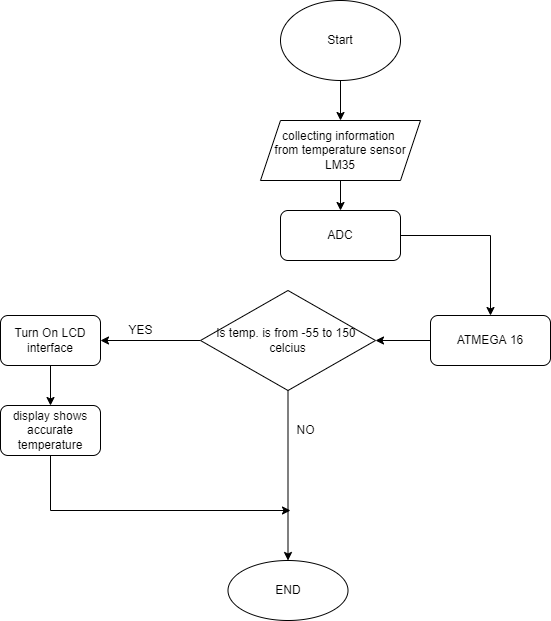

The diagram above was exported from draw.io. Its source (the exported page's mxGraphModel, read from the mxfile embedded in the PNG):
<mxGraphModel dx="1038" dy="481" grid="1" gridSize="10" guides="1" tooltips="1" connect="1" arrows="1" fold="1" page="1" pageScale="1" pageWidth="827" pageHeight="1169" math="0" shadow="0">
  <root>
    <mxCell id="WIyWlLk6GJQsqaUBKTNV-0" />
    <mxCell id="WIyWlLk6GJQsqaUBKTNV-1" parent="WIyWlLk6GJQsqaUBKTNV-0" />
    <mxCell id="yc9ozWb2P-2EV9S4WDb2-3" style="edgeStyle=orthogonalEdgeStyle;rounded=0;orthogonalLoop=1;jettySize=auto;html=1;entryX=0.5;entryY=0;entryDx=0;entryDy=0;" edge="1" parent="WIyWlLk6GJQsqaUBKTNV-1" source="yc9ozWb2P-2EV9S4WDb2-0" target="yc9ozWb2P-2EV9S4WDb2-1">
      <mxGeometry relative="1" as="geometry" />
    </mxCell>
    <mxCell id="yc9ozWb2P-2EV9S4WDb2-0" value="Start" style="ellipse;whiteSpace=wrap;html=1;" vertex="1" parent="WIyWlLk6GJQsqaUBKTNV-1">
      <mxGeometry x="500" y="100" width="120" height="80" as="geometry" />
    </mxCell>
    <mxCell id="yc9ozWb2P-2EV9S4WDb2-7" style="edgeStyle=orthogonalEdgeStyle;rounded=0;orthogonalLoop=1;jettySize=auto;html=1;" edge="1" parent="WIyWlLk6GJQsqaUBKTNV-1" source="yc9ozWb2P-2EV9S4WDb2-1" target="yc9ozWb2P-2EV9S4WDb2-5">
      <mxGeometry relative="1" as="geometry" />
    </mxCell>
    <mxCell id="yc9ozWb2P-2EV9S4WDb2-1" value="collecting information &lt;br&gt;from temperature sensor&lt;br&gt;LM35" style="shape=parallelogram;perimeter=parallelogramPerimeter;whiteSpace=wrap;html=1;fixedSize=1;" vertex="1" parent="WIyWlLk6GJQsqaUBKTNV-1">
      <mxGeometry x="480" y="220" width="160" height="60" as="geometry" />
    </mxCell>
    <mxCell id="yc9ozWb2P-2EV9S4WDb2-11" style="edgeStyle=orthogonalEdgeStyle;rounded=0;orthogonalLoop=1;jettySize=auto;html=1;" edge="1" parent="WIyWlLk6GJQsqaUBKTNV-1" source="yc9ozWb2P-2EV9S4WDb2-2" target="yc9ozWb2P-2EV9S4WDb2-10">
      <mxGeometry relative="1" as="geometry" />
    </mxCell>
    <mxCell id="yc9ozWb2P-2EV9S4WDb2-14" style="edgeStyle=orthogonalEdgeStyle;rounded=0;orthogonalLoop=1;jettySize=auto;html=1;entryX=1;entryY=0.5;entryDx=0;entryDy=0;" edge="1" parent="WIyWlLk6GJQsqaUBKTNV-1" source="yc9ozWb2P-2EV9S4WDb2-2" target="yc9ozWb2P-2EV9S4WDb2-13">
      <mxGeometry relative="1" as="geometry" />
    </mxCell>
    <mxCell id="yc9ozWb2P-2EV9S4WDb2-2" value="Is temp. is from -55 to 150&amp;nbsp;&lt;br&gt;celcius" style="rhombus;whiteSpace=wrap;html=1;" vertex="1" parent="WIyWlLk6GJQsqaUBKTNV-1">
      <mxGeometry x="420" y="390" width="175" height="100" as="geometry" />
    </mxCell>
    <mxCell id="yc9ozWb2P-2EV9S4WDb2-8" style="edgeStyle=orthogonalEdgeStyle;rounded=0;orthogonalLoop=1;jettySize=auto;html=1;entryX=0.5;entryY=0;entryDx=0;entryDy=0;" edge="1" parent="WIyWlLk6GJQsqaUBKTNV-1" source="yc9ozWb2P-2EV9S4WDb2-5" target="yc9ozWb2P-2EV9S4WDb2-6">
      <mxGeometry relative="1" as="geometry" />
    </mxCell>
    <mxCell id="yc9ozWb2P-2EV9S4WDb2-5" value="ADC" style="rounded=1;whiteSpace=wrap;html=1;" vertex="1" parent="WIyWlLk6GJQsqaUBKTNV-1">
      <mxGeometry x="500" y="310" width="120" height="50" as="geometry" />
    </mxCell>
    <mxCell id="yc9ozWb2P-2EV9S4WDb2-9" style="edgeStyle=orthogonalEdgeStyle;rounded=0;orthogonalLoop=1;jettySize=auto;html=1;entryX=1;entryY=0.5;entryDx=0;entryDy=0;" edge="1" parent="WIyWlLk6GJQsqaUBKTNV-1" source="yc9ozWb2P-2EV9S4WDb2-6" target="yc9ozWb2P-2EV9S4WDb2-2">
      <mxGeometry relative="1" as="geometry" />
    </mxCell>
    <mxCell id="yc9ozWb2P-2EV9S4WDb2-6" value="ATMEGA 16" style="rounded=1;whiteSpace=wrap;html=1;" vertex="1" parent="WIyWlLk6GJQsqaUBKTNV-1">
      <mxGeometry x="650" y="415" width="120" height="50" as="geometry" />
    </mxCell>
    <mxCell id="yc9ozWb2P-2EV9S4WDb2-10" value="END" style="ellipse;whiteSpace=wrap;html=1;" vertex="1" parent="WIyWlLk6GJQsqaUBKTNV-1">
      <mxGeometry x="447.5" y="660" width="120" height="60" as="geometry" />
    </mxCell>
    <mxCell id="yc9ozWb2P-2EV9S4WDb2-12" value="NO" style="text;html=1;align=center;verticalAlign=middle;resizable=0;points=[];autosize=1;strokeColor=none;fillColor=none;" vertex="1" parent="WIyWlLk6GJQsqaUBKTNV-1">
      <mxGeometry x="510" y="520" width="30" height="20" as="geometry" />
    </mxCell>
    <mxCell id="yc9ozWb2P-2EV9S4WDb2-18" style="edgeStyle=orthogonalEdgeStyle;rounded=0;orthogonalLoop=1;jettySize=auto;html=1;entryX=0.5;entryY=0;entryDx=0;entryDy=0;" edge="1" parent="WIyWlLk6GJQsqaUBKTNV-1" source="yc9ozWb2P-2EV9S4WDb2-13" target="yc9ozWb2P-2EV9S4WDb2-15">
      <mxGeometry relative="1" as="geometry" />
    </mxCell>
    <mxCell id="yc9ozWb2P-2EV9S4WDb2-13" value="Turn On LCD interface" style="rounded=1;whiteSpace=wrap;html=1;" vertex="1" parent="WIyWlLk6GJQsqaUBKTNV-1">
      <mxGeometry x="220" y="415" width="100" height="50" as="geometry" />
    </mxCell>
    <mxCell id="yc9ozWb2P-2EV9S4WDb2-20" style="edgeStyle=elbowEdgeStyle;rounded=0;orthogonalLoop=1;jettySize=auto;html=1;" edge="1" parent="WIyWlLk6GJQsqaUBKTNV-1" source="yc9ozWb2P-2EV9S4WDb2-15">
      <mxGeometry relative="1" as="geometry">
        <mxPoint x="510" y="610" as="targetPoint" />
        <Array as="points">
          <mxPoint x="270" y="590" />
          <mxPoint x="330" y="600" />
          <mxPoint x="360" y="630" />
          <mxPoint x="320" y="660" />
        </Array>
      </mxGeometry>
    </mxCell>
    <mxCell id="yc9ozWb2P-2EV9S4WDb2-15" value="display shows accurate temperature" style="rounded=1;whiteSpace=wrap;html=1;" vertex="1" parent="WIyWlLk6GJQsqaUBKTNV-1">
      <mxGeometry x="220" y="505" width="100" height="50" as="geometry" />
    </mxCell>
    <mxCell id="yc9ozWb2P-2EV9S4WDb2-21" value="YES" style="text;html=1;align=center;verticalAlign=middle;resizable=0;points=[];autosize=1;strokeColor=none;fillColor=none;" vertex="1" parent="WIyWlLk6GJQsqaUBKTNV-1">
      <mxGeometry x="340" y="420" width="40" height="20" as="geometry" />
    </mxCell>
  </root>
</mxGraphModel>